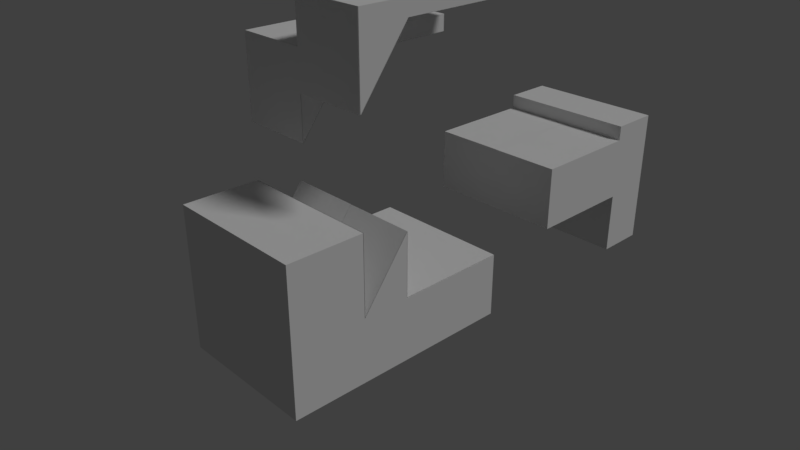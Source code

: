 # Source: b4.blend  (saved by Blender 2.78.0; exported with 4.5.12 LTS)
import bpy
from mathutils import Matrix  # noqa: F401  (used for matrix-valued properties, if any)

bpy.ops.wm.read_factory_settings(use_empty=True)
scene = bpy.context.scene
scene.name = 'Scene'

# ---- collections
col_collection_1 = bpy.data.collections.new('Collection 1'); scene.collection.children.link(col_collection_1)

# ---- materials (node trees are filled in below, after node groups)
mat_black = bpy.data.materials.new('black')
mat_black.alpha_threshold = 0.0
mat_black.use_transparent_shadow = False
mat_black.roughness = 0.5
mat_black.line_color = (0.0, 0.0, 0.0, 1.0)
mat_gray = bpy.data.materials.new('gray')
mat_gray.alpha_threshold = 0.0
mat_gray.use_transparent_shadow = False
mat_gray.roughness = 0.5
mat_gray.line_color = (0.0, 0.0, 0.0, 1.0)
mat_purple = bpy.data.materials.new('purple')
mat_purple.alpha_threshold = 0.0
mat_purple.use_transparent_shadow = False
mat_purple.roughness = 0.5
mat_purple.line_color = (0.0, 0.0, 0.0, 1.0)

# ---- material node trees

# ---- world
world_world = bpy.data.worlds.new('World'); scene.world = world_world
world_world.color = (0.05088, 0.05088, 0.05088)
world_world.use_sun_shadow = False
world_world.sun_shadow_jitter_overblur = 0.0
world_world.cycles.sampling_method = 'MANUAL'

# ---- cameras
cam_camera = bpy.data.cameras.new('Camera')
cam_camera.clip_end = 100.0
cam_camera.lens = 35.0
cam_camera.sensor_width = 32.0
cam_camera.sensor_height = 18.0
cam_camera.ortho_scale = 7.314
cam_camera.dof.focus_distance = 0.0
cam_camera.dof.aperture_fstop = 128.0

# ---- lights
light_lamp = bpy.data.lights.new('Lamp', 'SUN')
light_lamp.transmission_factor = 0.0
light_lamp.cutoff_distance = 30.0
light_lamp.angle = 0.1993
light_lamp.energy = 1.0
light_lamp.shadow_buffer_clip_start = 1.001
light_lamp.shadow_soft_size = 0.1
light_lamp.shadow_cascade_max_distance = 1000.0

# ---- meshes
me_cube_026 = bpy.data.meshes.new('Cube.026')
me_cube_026.from_pydata([(1.0, -0.1377, 3.252), (1.0, -0.4733, 2.359), (-1.192e-07, -0.1377, 3.252), (-1.192e-07, -0.4733, 2.359)], [], [(1, 3, 2, 0)])
me_cube_026.materials.append(mat_black)
me_cube_026.use_remesh_preserve_volume = False
me_cube_026.use_remesh_preserve_attributes = False
me_cube_026.use_mirror_vertex_groups = False
me_cube_026.update()
me_cube_025 = bpy.data.meshes.new('Cube.025')
me_cube_025.from_pydata([(-1.0, -0.1394, 2.662), (-1.0, -0.475, 1.769), (-1.192e-07, -0.1394, 2.662), (-1.192e-07, -0.475, 1.769)], [], [(1, 0, 2, 3)])
me_cube_025.materials.append(mat_black)
me_cube_025.use_remesh_preserve_volume = False
me_cube_025.use_remesh_preserve_attributes = False
me_cube_025.use_mirror_vertex_groups = False
me_cube_025.update()
me_cube_024 = bpy.data.meshes.new('Cube.024')
me_cube_024.from_pydata([(-1.0, 0.644, 2.66), (-1.0, -0.1415, 2.66), (-1.192e-07, -0.1415, 2.66), (1.788e-07, 0.644, 2.66)], [], [(0, 3, 2, 1)])
me_cube_024.materials.append(mat_black)
me_cube_024.use_remesh_preserve_volume = False
me_cube_024.use_remesh_preserve_attributes = False
me_cube_024.use_mirror_vertex_groups = False
me_cube_024.update()
me_cube_023 = bpy.data.meshes.new('Cube.023')
me_cube_023.from_pydata([(1.0, 0.644, 3.25), (1.0, -0.1415, 3.25), (-1.192e-07, -0.1415, 3.25), (1.788e-07, 0.644, 3.25)], [], [(0, 1, 2, 3)])
me_cube_023.materials.append(mat_black)
me_cube_023.use_remesh_preserve_volume = False
me_cube_023.use_remesh_preserve_attributes = False
me_cube_023.use_mirror_vertex_groups = False
me_cube_023.update()
me_cube_022 = bpy.data.meshes.new('Cube.022')
me_cube_022.from_pydata([(1.0, 0.7543, 0.7861), (1.0, -0.03121, 0.7861), (1.788e-07, 0.7543, 0.7861), (-1.192e-07, -0.03121, 0.7861)], [], [(3, 1, 0, 2)])
me_cube_022.materials.append(mat_black)
me_cube_022.use_remesh_preserve_volume = False
me_cube_022.use_remesh_preserve_attributes = False
me_cube_022.use_mirror_vertex_groups = False
me_cube_022.update()
me_cube_021 = bpy.data.meshes.new('Cube.021')
me_cube_021.from_pydata([(-1.0, 0.7543, 0.7883), (-1.0, -0.03121, 0.7883), (1.788e-07, 0.7543, 0.7883), (-1.192e-07, -0.03121, 0.7883)], [], [(1, 3, 2, 0)])
me_cube_021.materials.append(mat_black)
me_cube_021.use_remesh_preserve_volume = False
me_cube_021.use_remesh_preserve_attributes = False
me_cube_021.use_mirror_vertex_groups = False
me_cube_021.update()
me_cube_020 = bpy.data.meshes.new('Cube.020')
me_cube_020.from_pydata([(1.0, 0.7529, 1.0), (1.0, 0.7529, 0.7861), (1.788e-07, 0.7529, 0.7861), (1.192e-07, 0.7529, 1.0)], [], [(1, 0, 3, 2)])
me_cube_020.materials.append(mat_black)
me_cube_020.use_remesh_preserve_volume = False
me_cube_020.use_remesh_preserve_attributes = False
me_cube_020.use_mirror_vertex_groups = False
me_cube_020.update()
me_cube_019 = bpy.data.meshes.new('Cube.019')
me_cube_019.from_pydata([(-1.0, 0.7523, 1.0), (-1.0, 0.7523, 0.7861), (1.788e-07, 0.7523, 0.7861), (1.192e-07, 0.7523, 1.0)], [], [(2, 3, 0, 1)])
me_cube_019.materials.append(mat_black)
me_cube_019.use_remesh_preserve_volume = False
me_cube_019.use_remesh_preserve_attributes = False
me_cube_019.use_mirror_vertex_groups = False
me_cube_019.update()
me_cube_018 = bpy.data.meshes.new('Cube.018')
me_cube_018.from_pydata([(-1.0, 0.646, 2.876), (-1.0, 0.646, 2.662), (1.192e-07, 0.646, 2.876), (1.788e-07, 0.646, 2.662)], [], [(1, 0, 2, 3)])
me_cube_018.materials.append(mat_black)
me_cube_018.use_remesh_preserve_volume = False
me_cube_018.use_remesh_preserve_attributes = False
me_cube_018.use_mirror_vertex_groups = False
me_cube_018.update()
me_cube_002 = bpy.data.meshes.new('Cube.002')
me_cube_002.from_pydata([(1.0, 0.6459, 3.466), (1.0, 0.6459, 3.252), (1.192e-07, 0.6459, 3.466), (1.788e-07, 0.6459, 3.252)], [], [(0, 1, 3, 2)])
me_cube_002.materials.append(mat_black)
me_cube_002.use_remesh_preserve_volume = False
me_cube_002.use_remesh_preserve_attributes = False
me_cube_002.use_mirror_vertex_groups = False
me_cube_002.update()
me_cube_001 = bpy.data.meshes.new('Cube.001')
me_cube_001.from_pydata([(-0.5, 1.355, -0.5), (-0.5, 1.105, -0.5), (0.5, 1.105, -0.5), (0.5, 1.355, -0.5), (-0.5, 1.355, 0.5), (-0.5, 1.105, 0.5), (0.5, 1.105, 0.5), (0.5, 1.355, 0.5)], [], [(0, 3, 2, 1), (4, 5, 6, 7), (0, 1, 5, 4), (1, 2, 6, 5), (2, 3, 7, 6), (4, 7, 3, 0)])
me_cube_001.materials.append(mat_gray)
me_cube_001.use_remesh_preserve_volume = False
me_cube_001.use_remesh_preserve_attributes = False
me_cube_001.use_mirror_vertex_groups = False
me_cube_001.update()
me_cube_017 = bpy.data.meshes.new('Cube.017')
me_cube_017.from_pydata([(-1.0, 0.7527, -1.0), (1.0, 0.7527, -1.0), (1.0, 0.7527, -0.107), (-1.0, 0.7527, -0.107)], [], [(2, 3, 0, 1)])
me_cube_017.materials.append(mat_black)
me_cube_017.use_remesh_preserve_volume = False
me_cube_017.use_remesh_preserve_attributes = False
me_cube_017.use_mirror_vertex_groups = False
me_cube_017.update()
me_cube_016 = bpy.data.meshes.new('Cube.016')
me_cube_016.from_pydata([(-1.0, 0.646, -1.0), (1.0, 0.646, -1.0), (1.0, 0.646, -0.107), (-1.0, 0.646, -0.107)], [], [(1, 0, 3, 2)])
me_cube_016.materials.append(mat_black)
me_cube_016.use_remesh_preserve_volume = False
me_cube_016.use_remesh_preserve_attributes = False
me_cube_016.use_mirror_vertex_groups = False
me_cube_016.update()
me_cube_015 = bpy.data.meshes.new('Cube.015')
me_cube_015.from_pydata([(1.0, 0.7543, -0.1084), (-1.0, 0.7543, -0.1084), (-1.0, -0.03121, -0.1084), (1.0, -0.03121, -0.1084)], [], [(0, 3, 2, 1)])
me_cube_015.materials.append(mat_black)
me_cube_015.use_remesh_preserve_volume = False
me_cube_015.use_remesh_preserve_attributes = False
me_cube_015.use_mirror_vertex_groups = False
me_cube_015.update()
me_cube_014 = bpy.data.meshes.new('Cube.014')
me_cube_014.from_pydata([(1.0, 0.644, -0.09852), (-1.0, 0.644, -0.09852), (-1.0, -0.1415, -0.09852), (1.0, -0.1415, -0.09852)], [], [(1, 2, 3, 0)])
me_cube_014.materials.append(mat_black)
me_cube_014.use_remesh_preserve_volume = False
me_cube_014.use_remesh_preserve_attributes = False
me_cube_014.use_mirror_vertex_groups = False
me_cube_014.update()
me_cube_013 = bpy.data.meshes.new('Cube.013')
me_cube_013.from_pydata([(1.0, -0.03236, 0.7861), (-1.0, -0.03236, 0.7861), (-1.0, -0.03236, -0.107), (1.0, -0.03236, -0.107)], [], [(2, 3, 0, 1)])
me_cube_013.materials.append(mat_black)
me_cube_013.use_remesh_preserve_volume = False
me_cube_013.use_remesh_preserve_attributes = False
me_cube_013.use_mirror_vertex_groups = False
me_cube_013.update()
me_cube_012 = bpy.data.meshes.new('Cube.012')
me_cube_012.from_pydata([(-1.0, -0.1335, 0.7861), (1.0, -0.1335, 0.7861), (-1.0, -0.1335, -0.107), (1.0, -0.1335, -0.107)], [], [(2, 0, 1, 3)])
me_cube_012.materials.append(mat_black)
me_cube_012.use_remesh_preserve_volume = False
me_cube_012.use_remesh_preserve_attributes = False
me_cube_012.use_mirror_vertex_groups = False
me_cube_012.update()
me_cube_011 = bpy.data.meshes.new('Cube.011')
me_cube_011.from_pydata([(1.0, -0.1415, 0.7923), (1.0, -0.4771, -0.1007), (-1.192e-07, -0.1415, 0.7923), (-1.192e-07, -0.4771, -0.1007)], [], [(1, 0, 2, 3)])
me_cube_011.materials.append(mat_black)
me_cube_011.use_remesh_preserve_volume = False
me_cube_011.use_remesh_preserve_attributes = False
me_cube_011.use_mirror_vertex_groups = False
me_cube_011.update()
me_cube_010 = bpy.data.meshes.new('Cube.010')
me_cube_010.from_pydata([(-1.0, -0.1415, 0.8035), (-1.0, -0.4771, -0.08953), (-1.192e-07, -0.1415, 0.8035), (-1.192e-07, -0.4771, -0.08953)], [], [(2, 0, 1, 3)])
me_cube_010.materials.append(mat_black)
me_cube_010.use_remesh_preserve_volume = False
me_cube_010.use_remesh_preserve_attributes = False
me_cube_010.use_mirror_vertex_groups = False
me_cube_010.update()
me_cube_009 = bpy.data.meshes.new('Cube.009')
me_cube_009.from_pydata([(1.0, -0.4838, 2.359), (1.0, -0.4838, 3.466), (-2.98e-07, -0.4838, 3.466), (-1.192e-07, -0.4838, 2.359)], [], [(2, 3, 0, 1)])
me_cube_009.materials.append(mat_black)
me_cube_009.use_remesh_preserve_volume = False
me_cube_009.use_remesh_preserve_attributes = False
me_cube_009.use_mirror_vertex_groups = False
me_cube_009.update()
me_cube_008 = bpy.data.meshes.new('Cube.008')
me_cube_008.from_pydata([(-1.0, -0.4798, 1.769), (-1.0, -0.4798, 2.876), (-2.98e-07, -0.4798, 2.876), (-1.192e-07, -0.4798, 1.769)], [], [(1, 0, 3, 2)])
me_cube_008.materials.append(mat_black)
me_cube_008.use_remesh_preserve_volume = False
me_cube_008.use_remesh_preserve_attributes = False
me_cube_008.use_mirror_vertex_groups = False
me_cube_008.update()
me_cube_007 = bpy.data.meshes.new('Cube.007')
me_cube_007.from_pydata([(1.0, -0.4736, 1.0), (1.0, -0.4736, -0.107), (-2.98e-07, -0.4736, 1.0), (-1.192e-07, -0.4736, -0.107)], [], [(2, 0, 1, 3)])
me_cube_007.materials.append(mat_black)
me_cube_007.use_remesh_preserve_volume = False
me_cube_007.use_remesh_preserve_attributes = False
me_cube_007.use_mirror_vertex_groups = False
me_cube_007.update()
me_cube_006 = bpy.data.meshes.new('Cube.006')
me_cube_006.from_pydata([(-2.98e-07, -0.4727, 1.0), (-1.0, -0.4727, 1.0), (-1.192e-07, -0.4727, -0.107), (-1.0, -0.4727, -0.107)], [], [(1, 0, 2, 3)])
me_cube_006.materials.append(mat_black)
me_cube_006.use_remesh_preserve_volume = False
me_cube_006.use_remesh_preserve_attributes = False
me_cube_006.use_mirror_vertex_groups = False
me_cube_006.update()
me_cube_005 = bpy.data.meshes.new('Cube.005')
me_cube_005.from_pydata([(-1.0, 1.11, -1.0), (1.0, 1.11, -1.0), (1.0, 1.11, 1.0), (-1.0, 1.11, 1.0), (-1.0, 0.7543, -1.0), (-1.0, 0.7543, 1.0), (-1.0, 0.7543, 0.7861), (1.0, 0.7543, -1.0), (1.0, 0.7543, 1.0), (1.0, 0.7543, 0.7861), (1.0, -0.03121, 0.7861), (-1.0, -0.03121, 0.7861), (1.0, 0.7543, -0.107), (-1.0, 0.7543, -0.107), (-1.0, -0.03121, -0.107), (1.0, -0.03121, -0.107), (1.788e-07, 0.7543, 0.7861), (-1.192e-07, -0.03121, 0.7861), (1.192e-07, 0.7543, 1.0), (0.0, -0.03121, -0.107)], [], [(4, 0, 1, 7), (2, 1, 0, 3), (19, 15, 10, 17), (12, 13, 4, 7), (14, 11, 6, 13), (16, 18, 5, 6), (12, 9, 10, 15), (7, 1, 2, 8), (3, 0, 4, 5), (5, 18, 8, 2, 3), (12, 15, 19, 14, 13), (11, 17, 16, 6), (9, 8, 18, 16), (14, 19, 17, 11)])
me_cube_005.materials.append(mat_purple)
me_cube_005.use_remesh_preserve_volume = False
me_cube_005.use_remesh_preserve_attributes = False
me_cube_005.use_mirror_vertex_groups = False
me_cube_005.update()
me_cube_004 = bpy.data.meshes.new('Cube.004')
me_cube_004.from_pydata([(-1.0, -0.4771, 2.876), (-1.0, 0.644, 2.876), (-1.0, 0.644, 2.662), (-1.0, -0.1415, 2.876), (-1.0, -0.1415, 2.662), (-1.0, -0.4771, 1.769), (-2.98e-07, -0.4771, 2.876), (1.192e-07, 0.644, 2.876), (-1.192e-07, -0.1415, 2.876), (-1.192e-07, -0.1415, 2.662), (-1.192e-07, -0.4771, 1.769), (1.788e-07, 0.644, 2.662)], [], [(0, 3, 4, 5), (8, 3, 0, 6), (4, 3, 1, 2), (7, 1, 3, 8), (7, 8, 9, 11), (6, 10, 9, 8), (2, 1, 7, 11), (0, 5, 10, 6), (5, 4, 9, 10), (2, 11, 9, 4)])
me_cube_004.materials.append(mat_purple)
me_cube_004.use_remesh_preserve_volume = False
me_cube_004.use_remesh_preserve_attributes = False
me_cube_004.use_mirror_vertex_groups = False
me_cube_004.update()
me_cube_003 = bpy.data.meshes.new('Cube.003')
me_cube_003.from_pydata([(1.0, -0.4771, 3.466), (1.0, 0.644, 3.466), (1.0, 0.644, 3.252), (1.0, -0.1415, 3.466), (1.0, -0.1415, 3.252), (1.0, -0.4771, 2.359), (-2.98e-07, -0.4771, 3.466), (1.192e-07, 0.644, 3.466), (-1.192e-07, -0.1415, 3.466), (-1.192e-07, -0.1415, 3.252), (-1.192e-07, -0.4771, 2.359), (1.788e-07, 0.644, 3.252)], [], [(2, 1, 3, 4), (1, 7, 8, 3), (3, 8, 6, 0), (1, 2, 11, 7), (6, 10, 5, 0), (7, 11, 9, 8), (6, 8, 9, 10), (0, 5, 4, 3), (2, 4, 9, 11), (5, 10, 9, 4)])
me_cube_003.materials.append(mat_purple)
me_cube_003.use_remesh_preserve_volume = False
me_cube_003.use_remesh_preserve_attributes = False
me_cube_003.use_mirror_vertex_groups = False
me_cube_003.update()
me_cube = bpy.data.meshes.new('Cube')
me_cube.from_pydata([(1.0, -1.0, -1.0), (-1.0, -1.0, -1.0), (1.0, -1.0, 1.0), (-1.0, -1.0, 1.0), (1.0, -0.4771, -1.0), (-1.0, -0.4771, -1.0), (1.0, -0.4771, 1.0), (-1.0, -0.4771, 1.0), (-1.0, 0.644, -1.0), (1.0, 0.644, -1.0), (1.0, -0.1415, -1.0), (1.0, -0.1415, 0.7861), (-1.0, -0.1415, -1.0), (-1.0, -0.1415, 0.7861), (1.0, -1.0, -0.107), (-1.0, -1.0, -0.107), (1.0, -0.4771, -0.107), (-1.0, -0.4771, -0.107), (1.0, 0.644, -0.107), (-1.0, 0.644, -0.107), (-1.0, -0.1415, -0.107), (1.0, -0.1415, -0.107), (0.0, -1.0, -1.0), (-5.364e-07, -1.0, 1.0), (-2.98e-07, -0.4771, 1.0), (0.0, -0.4771, -1.0), (1.192e-07, 0.644, -1.0), (0.0, -0.1415, -1.0), (-2.98e-07, -1.0, -0.107), (-1.192e-07, -0.4771, -0.107)], [], [(25, 22, 1, 5), (24, 7, 3, 23), (3, 15, 28, 23), (2, 14, 16, 6), (21, 11, 16), (7, 17, 15, 3), (19, 20, 21, 18), (27, 25, 5, 12), (20, 17, 13), (26, 27, 12, 8), (9, 8, 19, 18), (9, 18, 21, 10), (5, 17, 20, 12), (12, 20, 19, 8), (1, 15, 17, 5), (10, 21, 16, 4), (4, 16, 14, 0), (22, 28, 15, 1), (0, 14, 28, 22), (20, 13, 11, 21), (9, 10, 27, 26), (10, 4, 25, 27), (7, 24, 29, 17), (28, 14, 2, 23), (6, 24, 23, 2), (4, 0, 22, 25), (24, 6, 16, 29)])
me_cube.materials.append(mat_purple)
me_cube.use_remesh_preserve_volume = False
me_cube.use_remesh_preserve_attributes = False
me_cube.use_mirror_vertex_groups = False
me_cube.update()

# ---- objects
ob_b4p2_bb4_a2 = bpy.data.objects.new('b4p2_bb4_a2', me_cube_026)
ob_b4p1_bb4_a2 = bpy.data.objects.new('b4p1_bb4_a2', me_cube_025)
ob_b4p1_b4p3_a2 = bpy.data.objects.new('b4p1_b4p3_a2', me_cube_024)
ob_b4p2_b4p3_a2 = bpy.data.objects.new('b4p2_b4p3_a2', me_cube_023)
ob_b4p3_b4p2_a2 = bpy.data.objects.new('b4p3_b4p2_a2', me_cube_022)
ob_b4p3_b4p1_a2 = bpy.data.objects.new('b4p3_b4p1_a2', me_cube_021)
ob_b4p3_b4p2_a1 = bpy.data.objects.new('b4p3_b4p2_a1', me_cube_020)
ob_b4p3_b4p1_a1 = bpy.data.objects.new('b4p3_b4p1_a1', me_cube_019)
ob_b4p1_b4p3_a1 = bpy.data.objects.new('b4p1_b4p3_a1', me_cube_018)
ob_b4p2_b4p3_a1 = bpy.data.objects.new('b4p2_b4p3_a1', me_cube_002)
ob_b4p3_gray = bpy.data.objects.new('b4p3_gray', me_cube_001)
ob_b4p3_bb4_a3 = bpy.data.objects.new('b4p3_bb4_a3', me_cube_017)
ob_bb4_b4p3_a3 = bpy.data.objects.new('bb4_b4p3_a3', me_cube_016)
ob_b4p3_bb4_a2 = bpy.data.objects.new('b4p3_bb4_a2', me_cube_015)
ob_bb4_b4p3_a2 = bpy.data.objects.new('bb4_b4p3_a2', me_cube_014)
ob_b4p3_bb4_a1 = bpy.data.objects.new('b4p3_bb4_a1', me_cube_013)
ob_bb4_b4p3_a1 = bpy.data.objects.new('bb4_b4p3_a1', me_cube_012)
ob_bb4_b4p2_a2 = bpy.data.objects.new('bb4_b4p2_a2', me_cube_011)
ob_bb4_b4p1_a2 = bpy.data.objects.new('bb4_b4p1_a2', me_cube_010)
ob_b4p2_bb4_a1 = bpy.data.objects.new('b4p2_bb4_a1', me_cube_009)
ob_b4p1_bb4_a1 = bpy.data.objects.new('b4p1_bb4_a1', me_cube_008)
ob_bb4_b4p2_a1 = bpy.data.objects.new('bb4_b4p2_a1', me_cube_007)
ob_bb4_b4p1_a1 = bpy.data.objects.new('bb4_b4p1_a1', me_cube_006)
ob_b4p3 = bpy.data.objects.new('b4p3', me_cube_005)
ob_b4p1 = bpy.data.objects.new('b4p1', me_cube_004)
ob_b4p2 = bpy.data.objects.new('b4p2', me_cube_003)
ob_bb4 = bpy.data.objects.new('bb4', me_cube)
ob_lamp = bpy.data.objects.new('Lamp', light_lamp)
ob_camera = bpy.data.objects.new('Camera', cam_camera)

# ---- transforms, parenting, visibility, modifiers, constraints
ob_b4p2_bb4_a2.location = (0.0, 0.0, 0.0)
ob_b4p2_bb4_a2.scale = (1.0, 2.0, 1.0)
ob_b4p2_bb4_a2.lock_rotations_4d = False
ob_b4p2_bb4_a2.empty_display_type = 'ARROWS'
ob_b4p2_bb4_a2.lineart.crease_threshold = 0.0
ob_b4p1_bb4_a2.location = (0.0, 0.0, 0.0)
ob_b4p1_bb4_a2.scale = (1.0, 2.0, 1.0)
ob_b4p1_bb4_a2.lock_rotations_4d = False
ob_b4p1_bb4_a2.empty_display_type = 'ARROWS'
ob_b4p1_bb4_a2.lineart.crease_threshold = 0.0
ob_b4p1_b4p3_a2.location = (0.0, 0.0, 0.0)
ob_b4p1_b4p3_a2.scale = (1.0, 2.0, 1.0)
ob_b4p1_b4p3_a2.lock_rotations_4d = False
ob_b4p1_b4p3_a2.empty_display_type = 'ARROWS'
ob_b4p1_b4p3_a2.lineart.crease_threshold = 0.0
ob_b4p2_b4p3_a2.location = (0.0, 0.0, 0.0)
ob_b4p2_b4p3_a2.scale = (1.0, 2.0, 1.0)
ob_b4p2_b4p3_a2.lock_rotations_4d = False
ob_b4p2_b4p3_a2.empty_display_type = 'ARROWS'
ob_b4p2_b4p3_a2.lineart.crease_threshold = 0.0
ob_b4p3_b4p2_a2.location = (0.0, 2.467, 0.0)
ob_b4p3_b4p2_a2.scale = (1.0, 2.0, 1.0)
ob_b4p3_b4p2_a2.lock_rotations_4d = False
ob_b4p3_b4p2_a2.empty_display_type = 'ARROWS'
ob_b4p3_b4p2_a2.lineart.crease_threshold = 0.0
ob_b4p3_b4p1_a2.location = (0.0, 2.467, 0.0)
ob_b4p3_b4p1_a2.scale = (1.0, 2.0, 1.0)
ob_b4p3_b4p1_a2.lock_rotations_4d = False
ob_b4p3_b4p1_a2.empty_display_type = 'ARROWS'
ob_b4p3_b4p1_a2.lineart.crease_threshold = 0.0
ob_b4p3_b4p2_a1.location = (0.0, 2.467, 0.0)
ob_b4p3_b4p2_a1.scale = (1.0, 2.0, 1.0)
ob_b4p3_b4p2_a1.lock_rotations_4d = False
ob_b4p3_b4p2_a1.empty_display_type = 'ARROWS'
ob_b4p3_b4p2_a1.lineart.crease_threshold = 0.0
ob_b4p3_b4p1_a1.location = (0.0, 2.467, 0.0)
ob_b4p3_b4p1_a1.scale = (1.0, 2.0, 1.0)
ob_b4p3_b4p1_a1.lock_rotations_4d = False
ob_b4p3_b4p1_a1.empty_display_type = 'ARROWS'
ob_b4p3_b4p1_a1.lineart.crease_threshold = 0.0
ob_b4p1_b4p3_a1.location = (0.0, 0.001861, 0.0)
ob_b4p1_b4p3_a1.scale = (1.0, 2.0, 1.0)
ob_b4p1_b4p3_a1.lock_rotations_4d = False
ob_b4p1_b4p3_a1.empty_display_type = 'ARROWS'
ob_b4p1_b4p3_a1.lineart.crease_threshold = 0.0
ob_b4p2_b4p3_a1.location = (0.0, 0.0, 0.0)
ob_b4p2_b4p3_a1.scale = (1.0, 2.0, 1.0)
ob_b4p2_b4p3_a1.lock_rotations_4d = False
ob_b4p2_b4p3_a1.empty_display_type = 'ARROWS'
ob_b4p2_b4p3_a1.lineart.crease_threshold = 0.0
ob_b4p3_gray.location = (0.0, 2.467, 0.0)
ob_b4p3_gray.scale = (1.0, 2.0, 1.0)
ob_b4p3_gray.lock_rotations_4d = False
ob_b4p3_gray.empty_display_type = 'ARROWS'
ob_b4p3_gray.lineart.crease_threshold = 0.0
ob_b4p3_bb4_a3.location = (0.0, 2.467, 0.0)
ob_b4p3_bb4_a3.scale = (1.0, 2.0, 1.0)
ob_b4p3_bb4_a3.lock_rotations_4d = False
ob_b4p3_bb4_a3.empty_display_type = 'ARROWS'
ob_b4p3_bb4_a3.lineart.crease_threshold = 0.0
ob_bb4_b4p3_a3.location = (0.0, 0.0, 0.0)
ob_bb4_b4p3_a3.scale = (1.0, 2.0, 1.0)
ob_bb4_b4p3_a3.lock_rotations_4d = False
ob_bb4_b4p3_a3.empty_display_type = 'ARROWS'
ob_bb4_b4p3_a3.lineart.crease_threshold = 0.0
ob_b4p3_bb4_a2.location = (0.0, 2.467, 0.0)
ob_b4p3_bb4_a2.scale = (1.0, 2.0, 1.0)
ob_b4p3_bb4_a2.lock_rotations_4d = False
ob_b4p3_bb4_a2.empty_display_type = 'ARROWS'
ob_b4p3_bb4_a2.lineart.crease_threshold = 0.0
ob_bb4_b4p3_a2.location = (0.0, 0.0, 0.0)
ob_bb4_b4p3_a2.scale = (1.0, 2.0, 1.0)
ob_bb4_b4p3_a2.lock_rotations_4d = False
ob_bb4_b4p3_a2.empty_display_type = 'ARROWS'
ob_bb4_b4p3_a2.lineart.crease_threshold = 0.0
ob_b4p3_bb4_a1.location = (0.0, 2.467, 0.0)
ob_b4p3_bb4_a1.scale = (1.0, 2.0, 1.0)
ob_b4p3_bb4_a1.lock_rotations_4d = False
ob_b4p3_bb4_a1.empty_display_type = 'ARROWS'
ob_b4p3_bb4_a1.lineart.crease_threshold = 0.0
ob_bb4_b4p3_a1.location = (0.0, -0.01189, 0.0)
ob_bb4_b4p3_a1.scale = (1.0, 2.0, 1.0)
ob_bb4_b4p3_a1.lock_rotations_4d = False
ob_bb4_b4p3_a1.empty_display_type = 'ARROWS'
ob_bb4_b4p3_a1.lineart.crease_threshold = 0.0
ob_bb4_b4p2_a2.location = (0.0, 0.0, 0.0)
ob_bb4_b4p2_a2.scale = (1.0, 2.0, 1.0)
ob_bb4_b4p2_a2.lock_rotations_4d = False
ob_bb4_b4p2_a2.empty_display_type = 'ARROWS'
ob_bb4_b4p2_a2.lineart.crease_threshold = 0.0
ob_bb4_b4p1_a2.location = (0.0, 0.0, -0.008348)
ob_bb4_b4p1_a2.scale = (1.0, 2.0, 1.0)
ob_bb4_b4p1_a2.lock_rotations_4d = False
ob_bb4_b4p1_a2.empty_display_type = 'ARROWS'
ob_bb4_b4p1_a2.lineart.crease_threshold = 0.0
ob_b4p2_bb4_a1.location = (0.0, 0.0, 0.0)
ob_b4p2_bb4_a1.scale = (1.0, 2.0, 1.0)
ob_b4p2_bb4_a1.lock_rotations_4d = False
ob_b4p2_bb4_a1.empty_display_type = 'ARROWS'
ob_b4p2_bb4_a1.lineart.crease_threshold = 0.0
ob_b4p1_bb4_a1.location = (0.0, 0.0, 0.0)
ob_b4p1_bb4_a1.scale = (1.0, 2.0, 1.0)
ob_b4p1_bb4_a1.lock_rotations_4d = False
ob_b4p1_bb4_a1.empty_display_type = 'ARROWS'
ob_b4p1_bb4_a1.lineart.crease_threshold = 0.0
ob_bb4_b4p2_a1.location = (0.0, 0.0, 0.0)
ob_bb4_b4p2_a1.scale = (1.0, 2.0, 1.0)
ob_bb4_b4p2_a1.lock_rotations_4d = False
ob_bb4_b4p2_a1.empty_display_type = 'ARROWS'
ob_bb4_b4p2_a1.lineart.crease_threshold = 0.0
ob_bb4_b4p1_a1.location = (0.0, 0.0, 0.0)
ob_bb4_b4p1_a1.scale = (1.0, 2.0, 1.0)
ob_bb4_b4p1_a1.lock_rotations_4d = False
ob_bb4_b4p1_a1.empty_display_type = 'ARROWS'
ob_bb4_b4p1_a1.lineart.crease_threshold = 0.0
ob_b4p3.location = (0.0, 2.467, 0.0)
ob_b4p3.scale = (1.0, 2.0, 1.0)
ob_b4p3.lock_rotations_4d = False
ob_b4p3.empty_display_type = 'ARROWS'
ob_b4p3.lineart.crease_threshold = 0.0
ob_b4p1.location = (0.0, 0.0, 0.0)
ob_b4p1.scale = (1.0, 2.0, 1.0)
ob_b4p1.lock_rotations_4d = False
ob_b4p1.empty_display_type = 'ARROWS'
ob_b4p1.lineart.crease_threshold = 0.0
ob_b4p2.location = (0.0, 0.0, 0.0)
ob_b4p2.scale = (1.0, 2.0, 1.0)
ob_b4p2.lock_rotations_4d = False
ob_b4p2.empty_display_type = 'ARROWS'
ob_b4p2.lineart.crease_threshold = 0.0
ob_bb4.location = (0.0, 0.0, 0.0)
ob_bb4.scale = (1.0, 2.0, 1.0)
ob_bb4.lock_rotations_4d = False
ob_bb4.empty_display_type = 'ARROWS'
ob_bb4.lineart.crease_threshold = 0.0
ob_lamp.location = (4.076, 1.005, 5.904)
ob_lamp.rotation_euler = (0.6503, 0.05522, 1.866)
ob_lamp.lock_rotations_4d = False
ob_lamp.empty_display_type = 'ARROWS'
ob_lamp.color = (0.0, 0.0, 0.0, 0.0)
ob_lamp.lineart.crease_threshold = 0.0
ob_camera.location = (7.481, -6.508, 5.344)
ob_camera.rotation_euler = (1.109, 0.0, 0.8149)
ob_camera.lock_rotations_4d = False
ob_camera.empty_display_type = 'ARROWS'
ob_camera.color = (0.0, 0.0, 0.0, 0.0)
ob_camera.display_type = 'WIRE'
ob_camera.lineart.crease_threshold = 0.0

# ---- collection membership
col_collection_1.objects.link(ob_b4p2_bb4_a2)
col_collection_1.objects.link(ob_b4p1_bb4_a2)
col_collection_1.objects.link(ob_b4p1_b4p3_a2)
col_collection_1.objects.link(ob_b4p2_b4p3_a2)
col_collection_1.objects.link(ob_b4p3_b4p2_a2)
col_collection_1.objects.link(ob_b4p3_b4p1_a2)
col_collection_1.objects.link(ob_b4p3_b4p2_a1)
col_collection_1.objects.link(ob_b4p3_b4p1_a1)
col_collection_1.objects.link(ob_b4p1_b4p3_a1)
col_collection_1.objects.link(ob_b4p2_b4p3_a1)
col_collection_1.objects.link(ob_b4p3_gray)
col_collection_1.objects.link(ob_b4p3_bb4_a3)
col_collection_1.objects.link(ob_bb4_b4p3_a3)
col_collection_1.objects.link(ob_b4p3_bb4_a2)
col_collection_1.objects.link(ob_bb4_b4p3_a2)
col_collection_1.objects.link(ob_b4p3_bb4_a1)
col_collection_1.objects.link(ob_bb4_b4p3_a1)
col_collection_1.objects.link(ob_bb4_b4p2_a2)
col_collection_1.objects.link(ob_bb4_b4p1_a2)
col_collection_1.objects.link(ob_b4p2_bb4_a1)
col_collection_1.objects.link(ob_b4p1_bb4_a1)
col_collection_1.objects.link(ob_bb4_b4p2_a1)
col_collection_1.objects.link(ob_bb4_b4p1_a1)
col_collection_1.objects.link(ob_b4p3)
col_collection_1.objects.link(ob_b4p1)
col_collection_1.objects.link(ob_b4p2)
col_collection_1.objects.link(ob_bb4)
col_collection_1.objects.link(ob_lamp)
col_collection_1.objects.link(ob_camera)

# ---- scene / render settings (as saved in the file)
scene.camera = ob_camera
scene.frame_start = 1; scene.frame_end = 250; scene.frame_set(16)
scene.render.engine = 'BLENDER_EEVEE_NEXT'
scene.render.resolution_percentage = 50
scene.render.dither_intensity = 0.0
scene.cycles.use_denoising = False
scene.cycles.samples = 128
scene.cycles.sampling_pattern = 'TABULATED_SOBOL'
scene.cycles.light_sampling_threshold = 0.0
scene.cycles.use_adaptive_sampling = False
scene.cycles.use_light_tree = False
scene.cycles.blur_glossy = 0.0
scene.cycles.sample_clamp_indirect = 0.0
scene.view_settings.view_transform = 'Standard'
bpy.context.view_layer.update()
